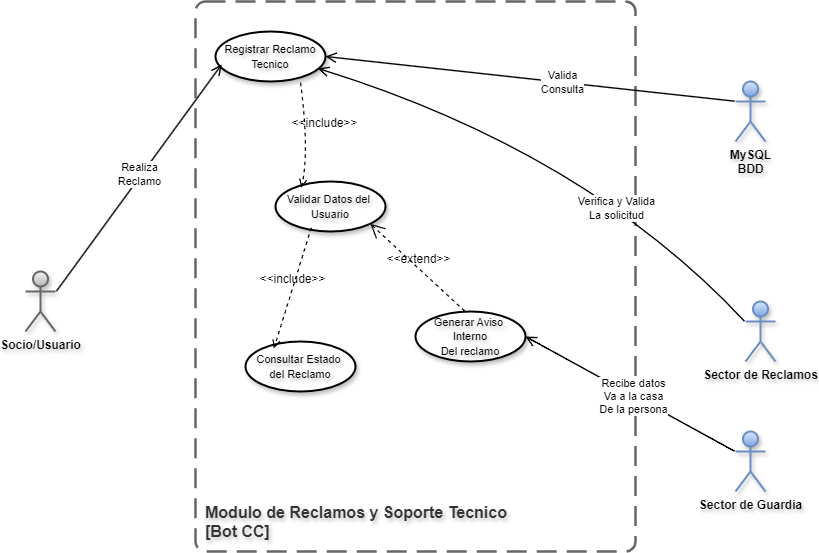

The diagram above was exported from draw.io. Its source (the exported page's mxGraphModel, read from the mxfile embedded in the PNG):
<mxGraphModel dx="3434" dy="1520" grid="1" gridSize="10" guides="1" tooltips="1" connect="1" arrows="1" fold="1" page="1" pageScale="1" pageWidth="827" pageHeight="1169" math="0" shadow="0">
  <root>
    <mxCell id="0" />
    <mxCell id="1" parent="0" />
    <object placeholders="1" c4Name="Modulo de Reclamos y Soporte Tecnico" c4Type="SystemScopeBoundary" c4Application="Bot CC" label="&lt;font&gt;&lt;span&gt;&lt;div style=&quot;text-align: left&quot;&gt;%c4Name%&lt;/div&gt;&lt;/span&gt;&lt;/font&gt;&lt;div style=&quot;text-align: left&quot;&gt;[%c4Application%]&lt;/div&gt;" id="GFD44puIjbZz9HCMV6ck-10">
      <mxCell style="rounded=1;fontSize=16;whiteSpace=wrap;html=1;dashed=1;arcSize=20;fillColor=none;strokeColor=#666666;fontColor=#333333;labelBackgroundColor=none;align=left;verticalAlign=bottom;labelBorderColor=none;spacingTop=0;spacing=10;dashPattern=8 4;metaEdit=1;rotatable=0;perimeter=rectanglePerimeter;noLabel=0;labelPadding=0;allowArrows=0;connectable=0;expand=0;recursiveResize=0;editable=1;pointerEvents=0;absoluteArcSize=1;points=[[0.25,0,0],[0.5,0,0],[0.75,0,0],[1,0.25,0],[1,0.5,0],[1,0.75,0],[0.75,1,0],[0.5,1,0],[0.25,1,0],[0,0.75,0],[0,0.5,0],[0,0.25,0]];strokeWidth=2.5;shadow=0;glass=0;gradientColor=none;fontStyle=1;textShadow=1;" parent="1" vertex="1">
        <mxGeometry x="-630" y="350" width="440" height="550" as="geometry" />
      </mxCell>
    </object>
    <mxCell id="GFD44puIjbZz9HCMV6ck-11" value="Socio/Usuario" style="shape=umlActor;verticalLabelPosition=bottom;verticalAlign=top;html=1;outlineConnect=0;strokeWidth=2;perimeterSpacing=1;shadow=1;fontSize=12;fontStyle=1;textShadow=1;fillColor=#f5f5f5;strokeColor=#666666;gradientColor=#b3b3b3;" parent="1" vertex="1">
      <mxGeometry x="-800" y="620" width="30" height="60" as="geometry" />
    </mxCell>
    <mxCell id="GFD44puIjbZz9HCMV6ck-12" value="MySQL&lt;div&gt;BDD&lt;/div&gt;" style="shape=umlActor;verticalLabelPosition=bottom;verticalAlign=top;html=1;outlineConnect=0;strokeWidth=2;perimeterSpacing=1;shadow=1;fontSize=12;fontStyle=1;textShadow=1;fillColor=#dae8fc;strokeColor=#6c8ebf;gradientColor=#7ea6e0;" parent="1" vertex="1">
      <mxGeometry x="-90" y="430" width="30" height="60" as="geometry" />
    </mxCell>
    <mxCell id="GFD44puIjbZz9HCMV6ck-13" value="Sector de Reclamos" style="shape=umlActor;verticalLabelPosition=bottom;verticalAlign=top;html=1;outlineConnect=0;strokeWidth=2;perimeterSpacing=1;shadow=1;fontSize=12;fontStyle=1;textShadow=1;fillColor=#dae8fc;strokeColor=#6c8ebf;gradientColor=#7ea6e0;" parent="1" vertex="1">
      <mxGeometry x="-80" y="650" width="30" height="60" as="geometry" />
    </mxCell>
    <mxCell id="GFD44puIjbZz9HCMV6ck-14" value="Sector de Guardia" style="shape=umlActor;verticalLabelPosition=bottom;verticalAlign=top;html=1;outlineConnect=0;strokeWidth=2;perimeterSpacing=1;shadow=1;fontSize=12;fontStyle=1;textShadow=1;fillColor=#dae8fc;strokeColor=#6c8ebf;gradientColor=#7ea6e0;" parent="1" vertex="1">
      <mxGeometry x="-90" y="780" width="30" height="60" as="geometry" />
    </mxCell>
    <mxCell id="GFD44puIjbZz9HCMV6ck-15" value="&lt;font style=&quot;font-size: 11px;&quot;&gt;Registrar Reclamo&lt;/font&gt;&lt;div&gt;&lt;font style=&quot;font-size: 11px;&quot;&gt;Tecnico&lt;/font&gt;&lt;/div&gt;" style="ellipse;whiteSpace=wrap;html=1;strokeWidth=2;shadow=1;textShadow=1;labelBorderColor=none;labelBackgroundColor=none;fontStyle=0;" parent="1" vertex="1">
      <mxGeometry x="-610" y="380" width="110" height="50" as="geometry" />
    </mxCell>
    <mxCell id="GFD44puIjbZz9HCMV6ck-16" value="&lt;span style=&quot;font-size: 11px;&quot;&gt;Validar Datos del&amp;nbsp;&lt;/span&gt;&lt;div&gt;&lt;span style=&quot;font-size: 11px;&quot;&gt;Usuario&lt;/span&gt;&lt;/div&gt;" style="ellipse;whiteSpace=wrap;html=1;strokeWidth=2;shadow=1;textShadow=1;labelBorderColor=none;labelBackgroundColor=none;fontStyle=0;" parent="1" vertex="1">
      <mxGeometry x="-550" y="530" width="110" height="50" as="geometry" />
    </mxCell>
    <mxCell id="GFD44puIjbZz9HCMV6ck-17" value="&amp;lt;&amp;lt;include&amp;gt;&amp;gt;" style="html=1;verticalAlign=bottom;labelBackgroundColor=none;endArrow=open;endFill=0;dashed=1;rounded=0;strokeWidth=1.2;fontSize=12;entryX=0.235;entryY=0.124;entryDx=0;entryDy=0;exitX=0.773;exitY=1.02;exitDx=0;exitDy=0;curved=1;exitPerimeter=0;entryPerimeter=0;" parent="1" source="GFD44puIjbZz9HCMV6ck-15" target="GFD44puIjbZz9HCMV6ck-16" edge="1">
      <mxGeometry x="-0.0062" y="17" width="160" relative="1" as="geometry">
        <mxPoint as="offset" />
        <Array as="points">
          <mxPoint x="-516" y="500" />
        </Array>
        <mxPoint x="-680" y="570" as="sourcePoint" />
        <mxPoint x="-520" y="570" as="targetPoint" />
      </mxGeometry>
    </mxCell>
    <mxCell id="GFD44puIjbZz9HCMV6ck-18" value="&lt;span style=&quot;font-size: 11px;&quot;&gt;Consultar Estado&amp;nbsp;&lt;/span&gt;&lt;div&gt;&lt;span style=&quot;font-size: 11px;&quot;&gt;del&amp;nbsp;&lt;/span&gt;&lt;span style=&quot;font-size: 11px; background-color: transparent; color: light-dark(rgb(0, 0, 0), rgb(255, 255, 255));&quot;&gt;Reclamo&lt;/span&gt;&lt;/div&gt;" style="ellipse;whiteSpace=wrap;html=1;strokeWidth=2;shadow=1;textShadow=1;labelBorderColor=none;labelBackgroundColor=none;fontStyle=0;" parent="1" vertex="1">
      <mxGeometry x="-580" y="690" width="110" height="50" as="geometry" />
    </mxCell>
    <mxCell id="GFD44puIjbZz9HCMV6ck-20" value="&lt;span style=&quot;font-size: 11px;&quot;&gt;Generar Aviso&amp;nbsp;&lt;/span&gt;&lt;div&gt;&lt;span style=&quot;font-size: 11px;&quot;&gt;Interno&lt;/span&gt;&lt;div&gt;&lt;span style=&quot;font-size: 11px;&quot;&gt;Del reclamo&lt;/span&gt;&lt;/div&gt;&lt;/div&gt;" style="ellipse;whiteSpace=wrap;html=1;strokeWidth=2;shadow=1;textShadow=1;labelBorderColor=none;labelBackgroundColor=none;fontStyle=0;" parent="1" vertex="1">
      <mxGeometry x="-410" y="660" width="110" height="50" as="geometry" />
    </mxCell>
    <mxCell id="GFD44puIjbZz9HCMV6ck-22" value="" style="endArrow=open;startArrow=none;endFill=0;startFill=0;endSize=8;html=1;verticalAlign=bottom;labelBackgroundColor=none;strokeWidth=1.4;rounded=0;exitX=0;exitY=0.3333333333333333;exitDx=0;exitDy=0;exitPerimeter=0;entryX=1;entryY=0.5;entryDx=0;entryDy=0;" parent="1" source="GFD44puIjbZz9HCMV6ck-12" target="GFD44puIjbZz9HCMV6ck-15" edge="1">
      <mxGeometry width="160" relative="1" as="geometry">
        <mxPoint x="-210" y="470" as="sourcePoint" />
        <mxPoint x="-380" y="470" as="targetPoint" />
      </mxGeometry>
    </mxCell>
    <mxCell id="GFD44puIjbZz9HCMV6ck-29" value="Valida&lt;div&gt;Consulta&lt;/div&gt;" style="edgeLabel;html=1;align=center;verticalAlign=middle;resizable=0;points=[];" parent="GFD44puIjbZz9HCMV6ck-22" connectable="0" vertex="1">
      <mxGeometry x="-0.1526" y="-1" relative="1" as="geometry">
        <mxPoint as="offset" />
      </mxGeometry>
    </mxCell>
    <mxCell id="GFD44puIjbZz9HCMV6ck-26" value="" style="endArrow=open;startArrow=none;endFill=0;startFill=0;endSize=8;html=1;verticalAlign=bottom;labelBackgroundColor=none;strokeWidth=1.4;rounded=0;entryX=0.056;entryY=0.659;entryDx=0;entryDy=0;entryPerimeter=0;exitX=1;exitY=0.3333333333333333;exitDx=0;exitDy=0;exitPerimeter=0;" parent="1" source="GFD44puIjbZz9HCMV6ck-11" target="GFD44puIjbZz9HCMV6ck-15" edge="1">
      <mxGeometry width="160" relative="1" as="geometry">
        <mxPoint x="-820" y="460" as="sourcePoint" />
        <mxPoint x="-660" y="460" as="targetPoint" />
      </mxGeometry>
    </mxCell>
    <mxCell id="GFD44puIjbZz9HCMV6ck-28" value="Realiza&lt;div&gt;Reclamo&lt;/div&gt;" style="edgeLabel;html=1;align=center;verticalAlign=middle;resizable=0;points=[];" parent="GFD44puIjbZz9HCMV6ck-26" connectable="0" vertex="1">
      <mxGeometry x="0.0238" y="3" relative="1" as="geometry">
        <mxPoint as="offset" />
      </mxGeometry>
    </mxCell>
    <mxCell id="GFD44puIjbZz9HCMV6ck-30" value="" style="endArrow=open;startArrow=none;endFill=0;startFill=0;endSize=8;html=1;verticalAlign=bottom;labelBackgroundColor=none;strokeWidth=1.4;rounded=0;exitX=0;exitY=0.3333333333333333;exitDx=0;exitDy=0;exitPerimeter=0;entryX=0.932;entryY=0.74;entryDx=0;entryDy=0;entryPerimeter=0;curved=1;" parent="1" source="GFD44puIjbZz9HCMV6ck-13" target="GFD44puIjbZz9HCMV6ck-15" edge="1">
      <mxGeometry width="160" relative="1" as="geometry">
        <Array as="points">
          <mxPoint x="-240" y="500" />
        </Array>
        <mxPoint x="-156" y="690" as="sourcePoint" />
        <mxPoint x="-326" y="690" as="targetPoint" />
      </mxGeometry>
    </mxCell>
    <mxCell id="GFD44puIjbZz9HCMV6ck-41" value="Verifica y Valida&lt;div&gt;La solicitud&lt;/div&gt;" style="edgeLabel;html=1;align=center;verticalAlign=middle;resizable=0;points=[];" parent="GFD44puIjbZz9HCMV6ck-30" connectable="0" vertex="1">
      <mxGeometry x="-0.3327" y="17" relative="1" as="geometry">
        <mxPoint as="offset" />
      </mxGeometry>
    </mxCell>
    <mxCell id="GFD44puIjbZz9HCMV6ck-39" value="" style="endArrow=open;startArrow=none;endFill=0;startFill=0;endSize=8;html=1;verticalAlign=bottom;labelBackgroundColor=none;strokeWidth=1.4;rounded=0;exitX=0;exitY=0.3333333333333333;exitDx=0;exitDy=0;exitPerimeter=0;curved=1;entryX=1;entryY=0.5;entryDx=0;entryDy=0;" parent="1" source="GFD44puIjbZz9HCMV6ck-14" target="GFD44puIjbZz9HCMV6ck-20" edge="1">
      <mxGeometry width="160" relative="1" as="geometry">
        <mxPoint x="-140.99999999999955" y="759.9966666666664" as="sourcePoint" />
        <mxPoint x="-320" y="760" as="targetPoint" />
      </mxGeometry>
    </mxCell>
    <mxCell id="GFD44puIjbZz9HCMV6ck-40" value="Recibe datos&lt;div&gt;Va a la casa&lt;/div&gt;&lt;div&gt;De la persona&lt;/div&gt;" style="edgeLabel;html=1;align=center;verticalAlign=middle;resizable=0;points=[];" parent="GFD44puIjbZz9HCMV6ck-39" connectable="0" vertex="1">
      <mxGeometry x="-0.0245" relative="1" as="geometry">
        <mxPoint as="offset" />
      </mxGeometry>
    </mxCell>
    <mxCell id="GFD44puIjbZz9HCMV6ck-43" value="&amp;lt;&amp;lt;extend&amp;gt;&amp;gt;" style="edgeStyle=none;html=1;startArrow=open;endArrow=none;startSize=12;verticalAlign=bottom;dashed=1;labelBackgroundColor=none;rounded=0;strokeWidth=1.2;fontSize=12;exitX=1;exitY=1;exitDx=0;exitDy=0;entryX=0.455;entryY=0.007;entryDx=0;entryDy=0;entryPerimeter=0;" parent="1" source="GFD44puIjbZz9HCMV6ck-16" target="GFD44puIjbZz9HCMV6ck-20" edge="1">
      <mxGeometry width="160" relative="1" as="geometry">
        <mxPoint x="-510" y="610" as="sourcePoint" />
        <mxPoint x="-360" y="610" as="targetPoint" />
      </mxGeometry>
    </mxCell>
    <mxCell id="GFD44puIjbZz9HCMV6ck-44" value="&amp;lt;&amp;lt;include&amp;gt;&amp;gt;" style="html=1;verticalAlign=bottom;labelBackgroundColor=none;endArrow=open;endFill=0;dashed=1;rounded=0;strokeWidth=1.2;fontSize=12;exitX=0.326;exitY=0.923;exitDx=0;exitDy=0;exitPerimeter=0;entryX=0.258;entryY=0.14;entryDx=0;entryDy=0;entryPerimeter=0;" parent="1" source="GFD44puIjbZz9HCMV6ck-16" target="GFD44puIjbZz9HCMV6ck-18" edge="1">
      <mxGeometry width="160" relative="1" as="geometry">
        <mxPoint x="-590" y="770" as="sourcePoint" />
        <mxPoint x="-430" y="770" as="targetPoint" />
      </mxGeometry>
    </mxCell>
  </root>
</mxGraphModel>